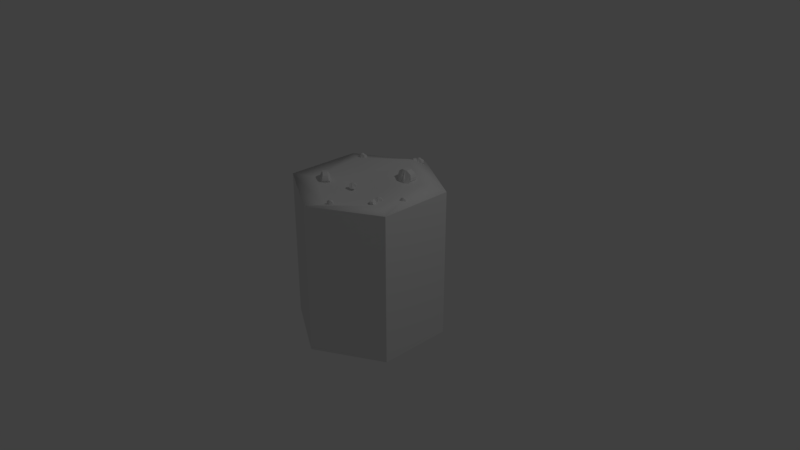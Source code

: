 # Source: fallow.blend  (saved by Blender 2.79.0; exported with 4.5.12 LTS)
import bpy
from mathutils import Matrix  # noqa: F401  (used for matrix-valued properties, if any)

bpy.ops.wm.read_factory_settings(use_empty=True)
scene = bpy.context.scene
scene.name = 'Scene'

# ---- collections
col_collection_1 = bpy.data.collections.new('Collection 1'); scene.collection.children.link(col_collection_1)
col_collection_2 = bpy.data.collections.new('Collection 2'); scene.collection.children.link(col_collection_2)
col_collection_2.hide_render = True
col_collection_2.hide_viewport = True

# ---- world
world_world = bpy.data.worlds.new('World'); scene.world = world_world
world_world.color = (0.05088, 0.05088, 0.05088)
world_world.use_sun_shadow = False
world_world.sun_shadow_jitter_overblur = 0.0
world_world.cycles.sampling_method = 'MANUAL'

# ---- cameras
cam_camera = bpy.data.cameras.new('Camera')
cam_camera.clip_end = 100.0
cam_camera.lens = 35.0
cam_camera.sensor_width = 32.0
cam_camera.sensor_height = 18.0
cam_camera.ortho_scale = 7.314
cam_camera.dof.focus_distance = 0.0
cam_camera.dof.aperture_fstop = 128.0

# ---- lights
light_lamp = bpy.data.lights.new('Lamp', 'POINT')
light_lamp.transmission_factor = 0.0
light_lamp.cutoff_distance = 30.0
light_lamp.energy = 100.0
light_lamp.shadow_buffer_clip_start = 1.001
light_lamp.shadow_soft_size = 0.1
light_lamp.shadow_maximum_resolution = 0.006
light_lamp.use_absolute_resolution = True

# ---- meshes
me_cylinder = bpy.data.meshes.new('Cylinder')
me_cylinder.from_pydata([(0.0, 1.0, -1.0), (0.0, 1.0, 1.0), (0.866, 0.5, -1.0), (0.866, 0.5, 1.0), (0.866, -0.5, -1.0), (0.866, -0.5, 1.0), (-8.742e-08, -1.0, -1.0), (-8.742e-08, -1.0, 1.0), (-0.866, -0.5, -1.0), (-0.866, -0.5, 1.0), (-0.866, 0.5, -1.0), (-0.866, 0.5, 1.0), (0.0, 1.0, -0.329), (0.866, 0.5, -0.329), (0.866, -0.5, -0.329), (-8.742e-08, -1.0, -0.329), (-0.866, -0.5, -0.329), (-0.866, 0.5, -0.329), (0.0, 1.0, 0.3272), (0.866, 0.5, 0.3272), (0.866, -0.5, 0.3272), (-8.742e-08, -1.0, 0.3272), (-0.866, -0.5, 0.3272), (-0.866, 0.5, 0.3272), (-6.257e-09, 0.69, 1.119), (0.5973, 0.3448, 1.059), (0.5987, -0.3443, 0.9861), (-6.699e-08, -0.6936, 0.9298), (-0.5987, -0.3443, 0.9861), (-0.5973, 0.3448, 1.059), (-1.484e-08, 0.2511, 1.036), (0.2264, 0.1308, 0.9979), (0.2265, -0.1304, 0.9552), (-3.76e-08, -0.2632, 0.9307), (-0.2265, -0.1304, 0.9552), (-0.2264, 0.1308, 0.9979), (-1.519e-08, 0.0043, 0.9397)], [], [(18, 1, 3, 19), (19, 3, 5, 20), (20, 5, 7, 21), (21, 7, 9, 22), (9, 7, 27, 28), (23, 11, 1, 18), (22, 9, 11, 23), (1, 11, 29, 24), (8, 16, 17, 10), (10, 17, 12, 0), (6, 15, 16, 8), (4, 14, 15, 6), (2, 13, 14, 4), (0, 12, 13, 2), (16, 22, 23, 17), (17, 23, 18, 12), (15, 21, 22, 16), (14, 20, 21, 15), (13, 19, 20, 14), (12, 18, 19, 13), (5, 3, 25, 26), (11, 9, 28, 29), (3, 1, 24, 25), (7, 5, 26, 27), (29, 28, 34, 35), (27, 26, 32, 33), (25, 24, 30, 31), (24, 29, 35, 30), (28, 27, 33, 34), (26, 25, 31, 32), (30, 35, 36), (34, 33, 36), (32, 31, 36), (35, 34, 36), (33, 32, 36), (31, 30, 36)])
me_cylinder.polygons.foreach_set('use_smooth', [0, 0, 0, 0, 1, 0, 0, 1, 0, 0, 0, 0, 0, 0, 0, 0, 0, 0, 0, 0, 1, 1, 1, 1, 1, 1, 1, 1, 1, 1, 1, 1, 1, 1, 1, 1])
_uv = me_cylinder.uv_layers.new(name='UVMap')
_uv.uv.foreach_set('vector', [0.1667, 0.2213, 0.1667, 0.3334, 0.0001035, 0.3334, 9.852e-05, 0.2213, 0.9999, 0.2212, 0.9999, 0.3334, 0.8333, 0.3334, 0.8333, 0.2212, 0.8333, 0.2212, 0.8333, 0.3334, 0.6666, 0.3334, 0.6666, 0.2212, 0.6666, 0.2212, 0.6666, 0.3334, 0.5, 0.3334, 0.5, 0.2212, 0.4928, 0.9741, 0.02122, 0.7316, 0.1697, 0.6562, 0.4931, 0.8246, 0.3334, 0.2213, 0.3334, 0.3334, 0.1667, 0.3334, 0.1667, 0.2213, 0.5, 0.2212, 0.5, 0.3334, 0.3334, 0.3334, 0.3334, 0.2213, 0.9654, 0.2523, 0.9654, 0.73, 0.8177, 0.6529, 0.8094, 0.3315, 0.5, 9.425e-05, 0.5, 0.1119, 0.3334, 0.1119, 0.3334, 9.974e-05, 0.3334, 9.974e-05, 0.3334, 0.1119, 0.1667, 0.1119, 0.1667, 0.0001064, 0.6666, 9.1e-05, 0.6666, 0.1119, 0.5, 0.1119, 0.5, 9.425e-05, 0.8333, 8.916e-05, 0.8333, 0.1119, 0.6666, 0.1119, 0.6666, 9.1e-05, 0.9999, 8.916e-05, 0.9999, 0.1119, 0.8333, 0.1119, 0.8333, 8.916e-05, 0.1667, 0.0001064, 0.1667, 0.1119, 9.386e-05, 0.1119, 8.916e-05, 0.0001134, 0.5, 0.1119, 0.5, 0.2212, 0.3334, 0.2213, 0.3334, 0.1119, 0.3334, 0.1119, 0.3334, 0.2213, 0.1667, 0.2213, 0.1667, 0.1119, 0.6666, 0.1119, 0.6666, 0.2212, 0.5, 0.2212, 0.5, 0.1119, 0.8333, 0.1119, 0.8333, 0.2212, 0.6666, 0.2212, 0.6666, 0.1119, 0.9999, 0.1119, 0.9999, 0.2212, 0.8333, 0.2212, 0.8333, 0.1119, 0.1667, 0.1119, 0.1667, 0.2213, 9.852e-05, 0.2213, 9.386e-05, 0.1119, 0.02168, 0.2496, 0.4984, 0.01176, 0.4994, 0.1633, 0.168, 0.3246, 0.9654, 0.73, 0.4928, 0.9741, 0.4931, 0.8246, 0.8177, 0.6529, 0.4984, 0.01176, 0.9654, 0.2523, 0.8094, 0.3315, 0.4994, 0.1633, 0.02122, 0.7316, 0.02168, 0.2496, 0.168, 0.3246, 0.1697, 0.6562, 0.8177, 0.6529, 0.4931, 0.8246, 0.4897, 0.6174, 0.6129, 0.5547, 0.1697, 0.6562, 0.168, 0.3246, 0.3688, 0.4316, 0.3667, 0.5562, 0.4994, 0.1633, 0.8094, 0.3315, 0.6101, 0.4327, 0.4922, 0.3691, 0.8094, 0.3315, 0.8177, 0.6529, 0.6129, 0.5547, 0.6101, 0.4327, 0.4931, 0.8246, 0.1697, 0.6562, 0.3667, 0.5562, 0.4897, 0.6174, 0.168, 0.3246, 0.4994, 0.1633, 0.4922, 0.3691, 0.3688, 0.4316, 0.6101, 0.4327, 0.6129, 0.5547, 0.4895, 0.4939, 0.4897, 0.6174, 0.3667, 0.5562, 0.4895, 0.4939, 0.3688, 0.4316, 0.4922, 0.3691, 0.4895, 0.4939, 0.6129, 0.5547, 0.4897, 0.6174, 0.4895, 0.4939, 0.3667, 0.5562, 0.3688, 0.4316, 0.4895, 0.4939, 0.4922, 0.3691, 0.6101, 0.4327, 0.4895, 0.4939])
me_cylinder.materials.append(None)
me_cylinder.use_remesh_preserve_volume = False
me_cylinder.use_remesh_preserve_attributes = False
me_cylinder.use_mirror_vertex_groups = False
me_cylinder.update()
me_cube_002 = bpy.data.meshes.new('Cube.002')
me_cube_002.from_pydata([(-1.0, -1.0, -1.0), (-0.4647, -0.4903, 1.0), (-1.0, 1.0, -1.0), (-0.4647, 0.4903, 1.0), (1.0, -1.0, -1.0), (0.4647, -0.4903, 1.0), (1.0, 1.0, -1.0), (0.4647, 0.4903, 1.0), (1.294, 0.5154, 0.5), (1.424, 0.617, 0.0), (1.404, 0.617, -0.5), (1.294, -0.5154, 0.5), (1.424, -0.617, 0.0), (1.404, -0.617, -0.5), (-1.404, -0.4894, -0.5), (-1.424, -0.4894, 0.0), (-1.294, -0.399, 0.5), (-1.294, 0.399, 0.5), (-1.424, 0.4894, 0.0), (-1.404, 0.4894, -0.5), (-0.5, -1.17, -1.0), (0.0, -1.203, -1.0), (0.5, -1.17, -1.0), (0.2324, -0.5734, 1.0), (0.0, -0.5898, 1.0), (-0.2324, -0.5734, 1.0), (0.5, 1.17, -1.0), (0.0, 1.203, -1.0), (-0.5, 1.17, -1.0), (-0.2324, 0.5734, 1.0), (0.0, 0.5898, 1.0), (0.2324, 0.5734, 1.0), (0.0, 1.084, 0.0), (0.3662, 1.054, 0.0), (-0.3662, 1.054, 0.0), (0.3662, -1.054, 0.0), (0.0, -1.084, 0.0), (-0.3662, -1.054, 0.0)], [], [(16, 1, 3, 17), (26, 33, 31, 7, 8, 9, 10, 6), (8, 7, 5, 11), (20, 37, 25, 1, 16, 15, 14, 0), (2, 28, 27, 26, 6, 4, 22, 21, 20, 0), (7, 31, 30, 29, 3, 1, 25, 24, 23, 5), (6, 10, 13, 4), (10, 9, 12, 13), (9, 8, 11, 12), (0, 14, 19, 2), (14, 15, 18, 19), (15, 16, 17, 18), (4, 13, 12, 11, 5, 23, 35, 22), (22, 35, 23, 24, 36, 21), (21, 36, 24, 25, 37, 20), (2, 19, 18, 17, 3, 29, 34, 28), (28, 34, 29, 30, 32, 27), (27, 32, 30, 31, 33, 26)])
_uv = me_cube_002.uv_layers.new(name='UVMap')
_uv.uv.foreach_set('vector', [0.5205, 0.4386, 0.5076, 0.3022, 0.6458, 0.3022, 0.633, 0.4386, 0.7339, 0.3008, 0.7131, 0.1604, 0.6958, 0.005094, 0.7307, 0.0001599, 0.852, 0.07018, 0.8722, 0.1432, 0.879, 0.2143, 0.809, 0.2949, 0.9315, 0.536, 0.928, 0.6725, 0.7898, 0.6725, 0.7863, 0.536, 0.1698, 0.3292, 0.1654, 0.4699, 0.1564, 0.6204, 0.1219, 0.6224, 0.008686, 0.5389, 0.0001599, 0.4641, 0.00209, 0.3929, 0.09495, 0.3219, 0.153, 0.01166, 0.2276, 0.0001599, 0.2987, 0.007805, 0.3695, 0.02548, 0.4355, 0.0622, 0.384, 0.3434, 0.3093, 0.3543, 0.2394, 0.3434, 0.1698, 0.3292, 0.1036, 0.293, 0.2267, 0.7851, 0.1911, 0.7913, 0.1575, 0.7876, 0.1246, 0.7787, 0.09425, 0.7605, 0.1219, 0.6224, 0.1564, 0.6204, 0.1879, 0.6247, 0.2188, 0.6318, 0.2499, 0.6461, 0.9998, 0.3022, 0.9459, 0.3927, 0.772, 0.3927, 0.718, 0.3022, 0.9459, 0.3927, 0.9459, 0.4632, 0.772, 0.4632, 0.772, 0.3927, 0.9459, 0.4632, 0.9315, 0.536, 0.7863, 0.536, 0.772, 0.4632, 0.4358, 0.6725, 0.5078, 0.582, 0.6457, 0.582, 0.7177, 0.6725, 0.5078, 0.582, 0.5078, 0.5114, 0.6457, 0.5114, 0.6457, 0.582, 0.5078, 0.5114, 0.5205, 0.4386, 0.633, 0.4386, 0.6457, 0.5114, 0.3818, 0.374, 0.4355, 0.466, 0.4157, 0.5344, 0.3821, 0.6018, 0.2499, 0.6461, 0.2188, 0.6318, 0.2646, 0.4881, 0.3093, 0.3543, 0.3093, 0.3543, 0.2646, 0.4881, 0.2188, 0.6318, 0.1879, 0.6247, 0.2151, 0.4779, 0.2394, 0.3434, 0.2394, 0.3434, 0.2151, 0.4779, 0.1879, 0.6247, 0.1564, 0.6204, 0.1654, 0.4699, 0.1698, 0.3292, 0.5143, 0.2933, 0.4358, 0.2064, 0.4469, 0.1358, 0.4686, 0.06334, 0.5947, 0.0001599, 0.6297, 0.005082, 0.6124, 0.16, 0.5894, 0.2998, 0.5894, 0.2998, 0.6124, 0.16, 0.6297, 0.005082, 0.6628, 0.006041, 0.6627, 0.1612, 0.6618, 0.3018, 0.6618, 0.3018, 0.6627, 0.1612, 0.6628, 0.006041, 0.6958, 0.005094, 0.7131, 0.1604, 0.7339, 0.3008])
me_cube_002.use_remesh_preserve_volume = False
me_cube_002.use_remesh_preserve_attributes = False
me_cube_002.use_mirror_vertex_groups = False
me_cube_002.update()
me_cube_003 = bpy.data.meshes.new('Cube.003')
me_cube_003.from_pydata([(-1.0, -1.0, -1.0), (-0.4647, -0.4903, 1.0), (-1.0, 1.0, -1.0), (-0.4647, 0.4903, 1.0), (1.0, -1.0, -1.0), (0.4647, -0.4903, 1.0), (1.0, 1.0, -1.0), (0.4647, 0.4903, 1.0), (1.294, 0.5154, 0.5), (1.424, 0.617, 0.0), (1.404, 0.617, -0.5), (1.294, -0.5154, 0.5), (1.424, -0.617, 0.0), (1.404, -0.617, -0.5), (-1.404, -0.4894, -0.5), (-1.424, -0.4894, 0.0), (-1.294, -0.399, 0.5), (-1.294, 0.399, 0.5), (-1.424, 0.4894, 0.0), (-1.404, 0.4894, -0.5), (-0.5, -1.17, -1.0), (0.0, -1.203, -1.0), (0.5, -1.17, -1.0), (0.2324, -0.5734, 1.0), (0.0, -0.5898, 1.0), (-0.2324, -0.5734, 1.0), (0.5, 1.17, -1.0), (0.0, 1.203, -1.0), (-0.5, 1.17, -1.0), (-0.2324, 0.5734, 1.0), (0.0, 0.5898, 1.0), (0.2324, 0.5734, 1.0), (0.0, 1.084, 0.0), (0.3662, 1.054, 0.0), (-0.3662, 1.054, 0.0), (0.3662, -1.054, 0.0), (0.0, -1.084, 0.0), (-0.3662, -1.054, 0.0)], [], [(16, 1, 3, 17), (26, 33, 31, 7, 8, 9, 10, 6), (8, 7, 5, 11), (20, 37, 25, 1, 16, 15, 14, 0), (2, 28, 27, 26, 6, 4, 22, 21, 20, 0), (7, 31, 30, 29, 3, 1, 25, 24, 23, 5), (6, 10, 13, 4), (10, 9, 12, 13), (9, 8, 11, 12), (0, 14, 19, 2), (14, 15, 18, 19), (15, 16, 17, 18), (4, 13, 12, 11, 5, 23, 35, 22), (22, 35, 23, 24, 36, 21), (21, 36, 24, 25, 37, 20), (2, 19, 18, 17, 3, 29, 34, 28), (28, 34, 29, 30, 32, 27), (27, 32, 30, 31, 33, 26)])
_uv = me_cube_003.uv_layers.new(name='UVMap')
_uv.uv.foreach_set('vector', [0.5205, 0.4386, 0.5076, 0.3022, 0.6458, 0.3022, 0.633, 0.4386, 0.7339, 0.3008, 0.7131, 0.1604, 0.6958, 0.005094, 0.7307, 0.0001599, 0.852, 0.07018, 0.8722, 0.1432, 0.879, 0.2143, 0.809, 0.2949, 0.9315, 0.536, 0.928, 0.6725, 0.7898, 0.6725, 0.7863, 0.536, 0.1698, 0.3292, 0.1654, 0.4699, 0.1564, 0.6204, 0.1219, 0.6224, 0.008686, 0.5389, 0.0001599, 0.4641, 0.00209, 0.3929, 0.09495, 0.3219, 0.153, 0.01166, 0.2276, 0.0001599, 0.2987, 0.007805, 0.3695, 0.02548, 0.4355, 0.0622, 0.384, 0.3434, 0.3093, 0.3543, 0.2394, 0.3434, 0.1698, 0.3292, 0.1036, 0.293, 0.2267, 0.7851, 0.1911, 0.7913, 0.1575, 0.7876, 0.1246, 0.7787, 0.09425, 0.7605, 0.1219, 0.6224, 0.1564, 0.6204, 0.1879, 0.6247, 0.2188, 0.6318, 0.2499, 0.6461, 0.9998, 0.3022, 0.9459, 0.3927, 0.772, 0.3927, 0.718, 0.3022, 0.9459, 0.3927, 0.9459, 0.4632, 0.772, 0.4632, 0.772, 0.3927, 0.9459, 0.4632, 0.9315, 0.536, 0.7863, 0.536, 0.772, 0.4632, 0.4358, 0.6725, 0.5078, 0.582, 0.6457, 0.582, 0.7177, 0.6725, 0.5078, 0.582, 0.5078, 0.5114, 0.6457, 0.5114, 0.6457, 0.582, 0.5078, 0.5114, 0.5205, 0.4386, 0.633, 0.4386, 0.6457, 0.5114, 0.3818, 0.374, 0.4355, 0.466, 0.4157, 0.5344, 0.3821, 0.6018, 0.2499, 0.6461, 0.2188, 0.6318, 0.2646, 0.4881, 0.3093, 0.3543, 0.3093, 0.3543, 0.2646, 0.4881, 0.2188, 0.6318, 0.1879, 0.6247, 0.2151, 0.4779, 0.2394, 0.3434, 0.2394, 0.3434, 0.2151, 0.4779, 0.1879, 0.6247, 0.1564, 0.6204, 0.1654, 0.4699, 0.1698, 0.3292, 0.5143, 0.2933, 0.4358, 0.2064, 0.4469, 0.1358, 0.4686, 0.06334, 0.5947, 0.0001599, 0.6297, 0.005082, 0.6124, 0.16, 0.5894, 0.2998, 0.5894, 0.2998, 0.6124, 0.16, 0.6297, 0.005082, 0.6628, 0.006041, 0.6627, 0.1612, 0.6618, 0.3018, 0.6618, 0.3018, 0.6627, 0.1612, 0.6628, 0.006041, 0.6958, 0.005094, 0.7131, 0.1604, 0.7339, 0.3008])
me_cube_003.use_remesh_preserve_volume = False
me_cube_003.use_remesh_preserve_attributes = False
me_cube_003.use_mirror_vertex_groups = False
me_cube_003.update()
me_cube_004 = bpy.data.meshes.new('Cube.004')
me_cube_004.from_pydata([(-1.0, -1.0, -1.0), (-0.4647, -0.4903, 1.0), (-1.0, 1.0, -1.0), (-0.4647, 0.4903, 1.0), (1.0, -1.0, -1.0), (0.4647, -0.4903, 1.0), (1.0, 1.0, -1.0), (0.4647, 0.4903, 1.0), (1.294, 0.5154, 0.5), (1.424, 0.617, 0.0), (1.404, 0.617, -0.5), (1.294, -0.5154, 0.5), (1.424, -0.617, 0.0), (1.404, -0.617, -0.5), (-1.404, -0.4894, -0.5), (-1.424, -0.4894, 0.0), (-1.294, -0.399, 0.5), (-1.294, 0.399, 0.5), (-1.424, 0.4894, 0.0), (-1.404, 0.4894, -0.5), (-0.5, -1.17, -1.0), (0.0, -1.203, -1.0), (0.5, -1.17, -1.0), (0.2324, -0.5734, 1.0), (0.0, -0.5898, 1.0), (-0.2324, -0.5734, 1.0), (0.5, 1.17, -1.0), (0.0, 1.203, -1.0), (-0.5, 1.17, -1.0), (-0.2324, 0.5734, 1.0), (0.0, 0.5898, 1.0), (0.2324, 0.5734, 1.0), (0.0, 1.084, 0.0), (0.3662, 1.054, 0.0), (-0.3662, 1.054, 0.0), (0.3662, -1.054, 0.0), (0.0, -1.084, 0.0), (-0.3662, -1.054, 0.0)], [], [(16, 1, 3, 17), (26, 33, 31, 7, 8, 9, 10, 6), (8, 7, 5, 11), (20, 37, 25, 1, 16, 15, 14, 0), (2, 28, 27, 26, 6, 4, 22, 21, 20, 0), (7, 31, 30, 29, 3, 1, 25, 24, 23, 5), (6, 10, 13, 4), (10, 9, 12, 13), (9, 8, 11, 12), (0, 14, 19, 2), (14, 15, 18, 19), (15, 16, 17, 18), (4, 13, 12, 11, 5, 23, 35, 22), (22, 35, 23, 24, 36, 21), (21, 36, 24, 25, 37, 20), (2, 19, 18, 17, 3, 29, 34, 28), (28, 34, 29, 30, 32, 27), (27, 32, 30, 31, 33, 26)])
_uv = me_cube_004.uv_layers.new(name='UVMap')
_uv.uv.foreach_set('vector', [0.5205, 0.4386, 0.5076, 0.3022, 0.6458, 0.3022, 0.633, 0.4386, 0.7339, 0.3008, 0.7131, 0.1604, 0.6958, 0.005094, 0.7307, 0.0001599, 0.852, 0.07018, 0.8722, 0.1432, 0.879, 0.2143, 0.809, 0.2949, 0.9315, 0.536, 0.928, 0.6725, 0.7898, 0.6725, 0.7863, 0.536, 0.1698, 0.3292, 0.1654, 0.4699, 0.1564, 0.6204, 0.1219, 0.6224, 0.008686, 0.5389, 0.0001599, 0.4641, 0.00209, 0.3929, 0.09495, 0.3219, 0.153, 0.01166, 0.2276, 0.0001599, 0.2987, 0.007805, 0.3695, 0.02548, 0.4355, 0.0622, 0.384, 0.3434, 0.3093, 0.3543, 0.2394, 0.3434, 0.1698, 0.3292, 0.1036, 0.293, 0.2267, 0.7851, 0.1911, 0.7913, 0.1575, 0.7876, 0.1246, 0.7787, 0.09425, 0.7605, 0.1219, 0.6224, 0.1564, 0.6204, 0.1879, 0.6247, 0.2188, 0.6318, 0.2499, 0.6461, 0.9998, 0.3022, 0.9459, 0.3927, 0.772, 0.3927, 0.718, 0.3022, 0.9459, 0.3927, 0.9459, 0.4632, 0.772, 0.4632, 0.772, 0.3927, 0.9459, 0.4632, 0.9315, 0.536, 0.7863, 0.536, 0.772, 0.4632, 0.4358, 0.6725, 0.5078, 0.582, 0.6457, 0.582, 0.7177, 0.6725, 0.5078, 0.582, 0.5078, 0.5114, 0.6457, 0.5114, 0.6457, 0.582, 0.5078, 0.5114, 0.5205, 0.4386, 0.633, 0.4386, 0.6457, 0.5114, 0.3818, 0.374, 0.4355, 0.466, 0.4157, 0.5344, 0.3821, 0.6018, 0.2499, 0.6461, 0.2188, 0.6318, 0.2646, 0.4881, 0.3093, 0.3543, 0.3093, 0.3543, 0.2646, 0.4881, 0.2188, 0.6318, 0.1879, 0.6247, 0.2151, 0.4779, 0.2394, 0.3434, 0.2394, 0.3434, 0.2151, 0.4779, 0.1879, 0.6247, 0.1564, 0.6204, 0.1654, 0.4699, 0.1698, 0.3292, 0.5143, 0.2933, 0.4358, 0.2064, 0.4469, 0.1358, 0.4686, 0.06334, 0.5947, 0.0001599, 0.6297, 0.005082, 0.6124, 0.16, 0.5894, 0.2998, 0.5894, 0.2998, 0.6124, 0.16, 0.6297, 0.005082, 0.6628, 0.006041, 0.6627, 0.1612, 0.6618, 0.3018, 0.6618, 0.3018, 0.6627, 0.1612, 0.6628, 0.006041, 0.6958, 0.005094, 0.7131, 0.1604, 0.7339, 0.3008])
me_cube_004.use_remesh_preserve_volume = False
me_cube_004.use_remesh_preserve_attributes = False
me_cube_004.use_mirror_vertex_groups = False
me_cube_004.update()
me_cube_005 = bpy.data.meshes.new('Cube.005')
me_cube_005.from_pydata([(-1.0, -1.0, -1.0), (-0.4647, -0.4903, 1.0), (-1.0, 1.0, -1.0), (-0.4647, 0.4903, 1.0), (1.0, -1.0, -1.0), (0.4647, -0.4903, 1.0), (1.0, 1.0, -1.0), (0.4647, 0.4903, 1.0), (1.294, 0.5154, 0.5), (1.424, 0.617, 0.0), (1.404, 0.617, -0.5), (1.294, -0.5154, 0.5), (1.424, -0.617, 0.0), (1.404, -0.617, -0.5), (-1.404, -0.4894, -0.5), (-1.424, -0.4894, 0.0), (-1.294, -0.399, 0.5), (-1.294, 0.399, 0.5), (-1.424, 0.4894, 0.0), (-1.404, 0.4894, -0.5), (-0.5, -1.17, -1.0), (0.0, -1.203, -1.0), (0.5, -1.17, -1.0), (0.2324, -0.5734, 1.0), (0.0, -0.5898, 1.0), (-0.2324, -0.5734, 1.0), (0.5, 1.17, -1.0), (0.0, 1.203, -1.0), (-0.5, 1.17, -1.0), (-0.2324, 0.5734, 1.0), (0.0, 0.5898, 1.0), (0.2324, 0.5734, 1.0), (0.0, 1.084, 0.0), (0.3662, 1.054, 0.0), (-0.3662, 1.054, 0.0), (0.3662, -1.054, 0.0), (0.0, -1.084, 0.0), (-0.3662, -1.054, 0.0)], [], [(16, 1, 3, 17), (26, 33, 31, 7, 8, 9, 10, 6), (8, 7, 5, 11), (20, 37, 25, 1, 16, 15, 14, 0), (2, 28, 27, 26, 6, 4, 22, 21, 20, 0), (7, 31, 30, 29, 3, 1, 25, 24, 23, 5), (6, 10, 13, 4), (10, 9, 12, 13), (9, 8, 11, 12), (0, 14, 19, 2), (14, 15, 18, 19), (15, 16, 17, 18), (4, 13, 12, 11, 5, 23, 35, 22), (22, 35, 23, 24, 36, 21), (21, 36, 24, 25, 37, 20), (2, 19, 18, 17, 3, 29, 34, 28), (28, 34, 29, 30, 32, 27), (27, 32, 30, 31, 33, 26)])
_uv = me_cube_005.uv_layers.new(name='UVMap')
_uv.uv.foreach_set('vector', [0.5205, 0.4386, 0.5076, 0.3022, 0.6458, 0.3022, 0.633, 0.4386, 0.7339, 0.3008, 0.7131, 0.1604, 0.6958, 0.005094, 0.7307, 0.0001599, 0.852, 0.07018, 0.8722, 0.1432, 0.879, 0.2143, 0.809, 0.2949, 0.9315, 0.536, 0.928, 0.6725, 0.7898, 0.6725, 0.7863, 0.536, 0.1698, 0.3292, 0.1654, 0.4699, 0.1564, 0.6204, 0.1219, 0.6224, 0.008686, 0.5389, 0.0001599, 0.4641, 0.00209, 0.3929, 0.09495, 0.3219, 0.153, 0.01166, 0.2276, 0.0001599, 0.2987, 0.007805, 0.3695, 0.02548, 0.4355, 0.0622, 0.384, 0.3434, 0.3093, 0.3543, 0.2394, 0.3434, 0.1698, 0.3292, 0.1036, 0.293, 0.2267, 0.7851, 0.1911, 0.7913, 0.1575, 0.7876, 0.1246, 0.7787, 0.09425, 0.7605, 0.1219, 0.6224, 0.1564, 0.6204, 0.1879, 0.6247, 0.2188, 0.6318, 0.2499, 0.6461, 0.9998, 0.3022, 0.9459, 0.3927, 0.772, 0.3927, 0.718, 0.3022, 0.9459, 0.3927, 0.9459, 0.4632, 0.772, 0.4632, 0.772, 0.3927, 0.9459, 0.4632, 0.9315, 0.536, 0.7863, 0.536, 0.772, 0.4632, 0.4358, 0.6725, 0.5078, 0.582, 0.6457, 0.582, 0.7177, 0.6725, 0.5078, 0.582, 0.5078, 0.5114, 0.6457, 0.5114, 0.6457, 0.582, 0.5078, 0.5114, 0.5205, 0.4386, 0.633, 0.4386, 0.6457, 0.5114, 0.3818, 0.374, 0.4355, 0.466, 0.4157, 0.5344, 0.3821, 0.6018, 0.2499, 0.6461, 0.2188, 0.6318, 0.2646, 0.4881, 0.3093, 0.3543, 0.3093, 0.3543, 0.2646, 0.4881, 0.2188, 0.6318, 0.1879, 0.6247, 0.2151, 0.4779, 0.2394, 0.3434, 0.2394, 0.3434, 0.2151, 0.4779, 0.1879, 0.6247, 0.1564, 0.6204, 0.1654, 0.4699, 0.1698, 0.3292, 0.5143, 0.2933, 0.4358, 0.2064, 0.4469, 0.1358, 0.4686, 0.06334, 0.5947, 0.0001599, 0.6297, 0.005082, 0.6124, 0.16, 0.5894, 0.2998, 0.5894, 0.2998, 0.6124, 0.16, 0.6297, 0.005082, 0.6628, 0.006041, 0.6627, 0.1612, 0.6618, 0.3018, 0.6618, 0.3018, 0.6627, 0.1612, 0.6628, 0.006041, 0.6958, 0.005094, 0.7131, 0.1604, 0.7339, 0.3008])
me_cube_005.use_remesh_preserve_volume = False
me_cube_005.use_remesh_preserve_attributes = False
me_cube_005.use_mirror_vertex_groups = False
me_cube_005.update()
me_cube_006 = bpy.data.meshes.new('Cube.006')
me_cube_006.from_pydata([(-0.08961, -0.1633, 0.4175), (-0.04164, -0.1176, 0.5811), (-0.08961, 0.01595, 0.4175), (-0.04164, -0.05976, 0.5877), (0.08961, -0.1633, 0.4175), (0.04164, -0.1176, 0.5828), (0.08961, 0.01595, 0.4175), (0.04164, -0.05017, 0.5749), (0.116, -0.02748, 0.5519), (0.1276, -0.01837, 0.5071), (0.1258, -0.01837, 0.4623), (0.116, -0.1198, 0.5519), (0.1276, -0.1289, 0.5071), (0.1258, -0.1289, 0.4623), (-0.1258, -0.1175, 0.4623), (-0.1263, -0.1077, 0.5122), (-0.1173, -0.1014, 0.5469), (-0.1173, -0.04593, 0.5469), (-0.1263, -0.03965, 0.5122), (-0.1258, -0.02981, 0.4623), (-0.0448, -0.1785, 0.4175), (2.512e-09, -0.1815, 0.4175), (0.0448, -0.1785, 0.4175), (0.02082, -0.125, 0.5902), (2.512e-09, -0.1265, 0.5902), (-0.02082, -0.125, 0.5902), (0.0448, 0.03114, 0.4175), (2.512e-09, 0.03414, 0.4175), (-0.0448, 0.03114, 0.4175), (-0.02082, -0.06454, 0.5968), (2.512e-09, -0.0567, 0.5968), (0.02082, -0.05695, 0.5968), (2.512e-09, -0.004155, 0.5071), (0.03281, -0.02149, 0.5071), (-0.03281, -0.02149, 0.5071), (0.03281, -0.1681, 0.5071), (2.512e-09, -0.1708, 0.5071), (-0.03281, -0.1681, 0.5071)], [], [(16, 1, 3, 17), (26, 33, 31, 7, 8, 9, 10, 6), (8, 7, 5, 11), (20, 37, 25, 1, 16, 15, 14, 0), (2, 28, 27, 26, 6, 4, 22, 21, 20, 0), (7, 31, 30, 29, 3, 1, 25, 24, 23, 5), (6, 10, 13, 4), (10, 9, 12, 13), (9, 8, 11, 12), (0, 14, 19, 2), (14, 15, 18, 19), (15, 16, 17, 18), (4, 13, 12, 11, 5, 23, 35, 22), (22, 35, 23, 24, 36, 21), (21, 36, 24, 25, 37, 20), (2, 19, 18, 17, 3, 29, 34, 28), (28, 34, 29, 30, 32, 27), (27, 32, 30, 31, 33, 26)])
_uv = me_cube_006.uv_layers.new(name='UVMap')
_uv.uv.foreach_set('vector', [0.0, 0.0, 1.0, 0.0, 1.0, 1.0, 0.0, 1.0, 0.5, 1.0, 0.8536, 0.8536, 1.0, 0.5, 0.8536, 0.1464, 0.5, 0.0, 0.1464, 0.1464, 0.0, 0.5, 0.1464, 0.8536, 0.0, 0.0, 1.0, 0.0, 1.0, 1.0, 0.0, 1.0, 0.5, 1.0, 0.8536, 0.8536, 1.0, 0.5, 0.8536, 0.1464, 0.5, 0.0, 0.1464, 0.1464, 0.0, 0.5, 0.1464, 0.8536, 0.5, 1.0, 0.7939, 0.9045, 0.9755, 0.6545, 0.9755, 0.3455, 0.7939, 0.09549, 0.5, 0.0, 0.2061, 0.09549, 0.02447, 0.3455, 0.02447, 0.6545, 0.2061, 0.9045, 0.5, 1.0, 0.7939, 0.9045, 0.9755, 0.6545, 0.9755, 0.3455, 0.7939, 0.09549, 0.5, 0.0, 0.2061, 0.09549, 0.02447, 0.3455, 0.02447, 0.6545, 0.2061, 0.9045, 0.0, 0.0, 1.0, 0.0, 1.0, 1.0, 0.0, 1.0, 0.0, 0.0, 1.0, 0.0, 1.0, 1.0, 0.0, 1.0, 0.0, 0.0, 1.0, 0.0, 1.0, 1.0, 0.0, 1.0, 0.0, 0.0, 1.0, 0.0, 1.0, 1.0, 0.0, 1.0, 0.0, 0.0, 1.0, 0.0, 1.0, 1.0, 0.0, 1.0, 0.0, 0.0, 1.0, 0.0, 1.0, 1.0, 0.0, 1.0, 0.5, 1.0, 0.8536, 0.8536, 1.0, 0.5, 0.8536, 0.1464, 0.5, 0.0, 0.1464, 0.1464, 0.0, 0.5, 0.1464, 0.8536, 0.5, 1.0, 0.933, 0.75, 0.933, 0.25, 0.5, 0.0, 0.06699, 0.25, 0.06699, 0.75, 0.5, 1.0, 0.933, 0.75, 0.933, 0.25, 0.5, 0.0, 0.06699, 0.25, 0.06699, 0.75, 0.5, 1.0, 0.8536, 0.8536, 1.0, 0.5, 0.8536, 0.1464, 0.5, 0.0, 0.1464, 0.1464, 0.0, 0.5, 0.1464, 0.8536, 0.5, 1.0, 0.933, 0.75, 0.933, 0.25, 0.5, 0.0, 0.06699, 0.25, 0.06699, 0.75, 0.5, 1.0, 0.933, 0.75, 0.933, 0.25, 0.5, 0.0, 0.06699, 0.25, 0.06699, 0.75])
me_cube_006.use_remesh_preserve_volume = False
me_cube_006.use_remesh_preserve_attributes = False
me_cube_006.use_mirror_vertex_groups = False
me_cube_006.update()
me_cube_007 = bpy.data.meshes.new('Cube.007')
me_cube_007.from_pydata([(-0.08961, -0.1633, 0.4175), (-0.04164, -0.1176, 0.5811), (-0.08961, 0.01595, 0.4175), (-0.04164, -0.05976, 0.5877), (0.08961, -0.1633, 0.4175), (0.04164, -0.1176, 0.5828), (0.08961, 0.01595, 0.4175), (0.04164, -0.05017, 0.5749), (0.116, -0.02748, 0.5519), (0.1276, -0.01837, 0.5071), (0.1258, -0.01837, 0.4623), (0.116, -0.1198, 0.5519), (0.1276, -0.1289, 0.5071), (0.1258, -0.1289, 0.4623), (-0.1258, -0.1175, 0.4623), (-0.1263, -0.1077, 0.5122), (-0.1173, -0.1014, 0.5469), (-0.1173, -0.04593, 0.5469), (-0.1263, -0.03965, 0.5122), (-0.1258, -0.02981, 0.4623), (-0.0448, -0.1785, 0.4175), (2.512e-09, -0.1815, 0.4175), (0.0448, -0.1785, 0.4175), (0.02082, -0.125, 0.5902), (2.512e-09, -0.1265, 0.5902), (-0.02082, -0.125, 0.5902), (0.0448, 0.03114, 0.4175), (2.512e-09, 0.03414, 0.4175), (-0.0448, 0.03114, 0.4175), (-0.02082, -0.06454, 0.5968), (2.512e-09, -0.0567, 0.5968), (0.02082, -0.05695, 0.5968), (2.512e-09, -0.004155, 0.5071), (0.03281, -0.02149, 0.5071), (-0.03281, -0.02149, 0.5071), (0.03281, -0.1681, 0.5071), (2.512e-09, -0.1708, 0.5071), (-0.03281, -0.1681, 0.5071)], [], [(16, 1, 3, 17), (26, 33, 31, 7, 8, 9, 10, 6), (8, 7, 5, 11), (20, 37, 25, 1, 16, 15, 14, 0), (2, 28, 27, 26, 6, 4, 22, 21, 20, 0), (7, 31, 30, 29, 3, 1, 25, 24, 23, 5), (6, 10, 13, 4), (10, 9, 12, 13), (9, 8, 11, 12), (0, 14, 19, 2), (14, 15, 18, 19), (15, 16, 17, 18), (4, 13, 12, 11, 5, 23, 35, 22), (22, 35, 23, 24, 36, 21), (21, 36, 24, 25, 37, 20), (2, 19, 18, 17, 3, 29, 34, 28), (28, 34, 29, 30, 32, 27), (27, 32, 30, 31, 33, 26)])
_uv = me_cube_007.uv_layers.new(name='UVMap')
_uv.uv.foreach_set('vector', [0.0, 0.0, 1.0, 0.0, 1.0, 1.0, 0.0, 1.0, 0.5, 1.0, 0.8536, 0.8536, 1.0, 0.5, 0.8536, 0.1464, 0.5, 0.0, 0.1464, 0.1464, 0.0, 0.5, 0.1464, 0.8536, 0.0, 0.0, 1.0, 0.0, 1.0, 1.0, 0.0, 1.0, 0.5, 1.0, 0.8536, 0.8536, 1.0, 0.5, 0.8536, 0.1464, 0.5, 0.0, 0.1464, 0.1464, 0.0, 0.5, 0.1464, 0.8536, 0.5, 1.0, 0.7939, 0.9045, 0.9755, 0.6545, 0.9755, 0.3455, 0.7939, 0.09549, 0.5, 0.0, 0.2061, 0.09549, 0.02447, 0.3455, 0.02447, 0.6545, 0.2061, 0.9045, 0.5, 1.0, 0.7939, 0.9045, 0.9755, 0.6545, 0.9755, 0.3455, 0.7939, 0.09549, 0.5, 0.0, 0.2061, 0.09549, 0.02447, 0.3455, 0.02447, 0.6545, 0.2061, 0.9045, 0.0, 0.0, 1.0, 0.0, 1.0, 1.0, 0.0, 1.0, 0.0, 0.0, 1.0, 0.0, 1.0, 1.0, 0.0, 1.0, 0.0, 0.0, 1.0, 0.0, 1.0, 1.0, 0.0, 1.0, 0.0, 0.0, 1.0, 0.0, 1.0, 1.0, 0.0, 1.0, 0.0, 0.0, 1.0, 0.0, 1.0, 1.0, 0.0, 1.0, 0.0, 0.0, 1.0, 0.0, 1.0, 1.0, 0.0, 1.0, 0.5, 1.0, 0.8536, 0.8536, 1.0, 0.5, 0.8536, 0.1464, 0.5, 0.0, 0.1464, 0.1464, 0.0, 0.5, 0.1464, 0.8536, 0.5, 1.0, 0.933, 0.75, 0.933, 0.25, 0.5, 0.0, 0.06699, 0.25, 0.06699, 0.75, 0.5, 1.0, 0.933, 0.75, 0.933, 0.25, 0.5, 0.0, 0.06699, 0.25, 0.06699, 0.75, 0.5, 1.0, 0.8536, 0.8536, 1.0, 0.5, 0.8536, 0.1464, 0.5, 0.0, 0.1464, 0.1464, 0.0, 0.5, 0.1464, 0.8536, 0.5, 1.0, 0.933, 0.75, 0.933, 0.25, 0.5, 0.0, 0.06699, 0.25, 0.06699, 0.75, 0.5, 1.0, 0.933, 0.75, 0.933, 0.25, 0.5, 0.0, 0.06699, 0.25, 0.06699, 0.75])
me_cube_007.use_remesh_preserve_volume = False
me_cube_007.use_remesh_preserve_attributes = False
me_cube_007.use_mirror_vertex_groups = False
me_cube_007.update()
me_cube_008 = bpy.data.meshes.new('Cube.008')
me_cube_008.from_pydata([(-0.08961, -0.1633, 0.4175), (-0.04164, -0.1176, 0.5811), (-0.08961, 0.01595, 0.4175), (-0.04164, -0.05976, 0.5877), (0.08961, -0.1633, 0.4175), (0.04164, -0.1176, 0.5828), (0.08961, 0.01595, 0.4175), (0.04164, -0.05017, 0.5749), (0.116, -0.02748, 0.5519), (0.1276, -0.01837, 0.5071), (0.1258, -0.01837, 0.4623), (0.116, -0.1198, 0.5519), (0.1276, -0.1289, 0.5071), (0.1258, -0.1289, 0.4623), (-0.1258, -0.1175, 0.4623), (-0.1263, -0.1077, 0.5122), (-0.1173, -0.1014, 0.5469), (-0.1173, -0.04593, 0.5469), (-0.1263, -0.03965, 0.5122), (-0.1258, -0.02981, 0.4623), (-0.0448, -0.1785, 0.4175), (2.512e-09, -0.1815, 0.4175), (0.0448, -0.1785, 0.4175), (0.02082, -0.125, 0.5902), (2.512e-09, -0.1265, 0.5902), (-0.02082, -0.125, 0.5902), (0.0448, 0.03114, 0.4175), (2.512e-09, 0.03414, 0.4175), (-0.0448, 0.03114, 0.4175), (-0.02082, -0.06454, 0.5968), (2.512e-09, -0.0567, 0.5968), (0.02082, -0.05695, 0.5968), (2.512e-09, -0.004155, 0.5071), (0.03281, -0.02149, 0.5071), (-0.03281, -0.02149, 0.5071), (0.03281, -0.1681, 0.5071), (2.512e-09, -0.1708, 0.5071), (-0.03281, -0.1681, 0.5071)], [], [(16, 1, 3, 17), (26, 33, 31, 7, 8, 9, 10, 6), (8, 7, 5, 11), (20, 37, 25, 1, 16, 15, 14, 0), (2, 28, 27, 26, 6, 4, 22, 21, 20, 0), (7, 31, 30, 29, 3, 1, 25, 24, 23, 5), (6, 10, 13, 4), (10, 9, 12, 13), (9, 8, 11, 12), (0, 14, 19, 2), (14, 15, 18, 19), (15, 16, 17, 18), (4, 13, 12, 11, 5, 23, 35, 22), (22, 35, 23, 24, 36, 21), (21, 36, 24, 25, 37, 20), (2, 19, 18, 17, 3, 29, 34, 28), (28, 34, 29, 30, 32, 27), (27, 32, 30, 31, 33, 26)])
_uv = me_cube_008.uv_layers.new(name='UVMap')
_uv.uv.foreach_set('vector', [0.0, 0.0, 1.0, 0.0, 1.0, 1.0, 0.0, 1.0, 0.5, 1.0, 0.8536, 0.8536, 1.0, 0.5, 0.8536, 0.1464, 0.5, 0.0, 0.1464, 0.1464, 0.0, 0.5, 0.1464, 0.8536, 0.0, 0.0, 1.0, 0.0, 1.0, 1.0, 0.0, 1.0, 0.5, 1.0, 0.8536, 0.8536, 1.0, 0.5, 0.8536, 0.1464, 0.5, 0.0, 0.1464, 0.1464, 0.0, 0.5, 0.1464, 0.8536, 0.5, 1.0, 0.7939, 0.9045, 0.9755, 0.6545, 0.9755, 0.3455, 0.7939, 0.09549, 0.5, 0.0, 0.2061, 0.09549, 0.02447, 0.3455, 0.02447, 0.6545, 0.2061, 0.9045, 0.5, 1.0, 0.7939, 0.9045, 0.9755, 0.6545, 0.9755, 0.3455, 0.7939, 0.09549, 0.5, 0.0, 0.2061, 0.09549, 0.02447, 0.3455, 0.02447, 0.6545, 0.2061, 0.9045, 0.0, 0.0, 1.0, 0.0, 1.0, 1.0, 0.0, 1.0, 0.0, 0.0, 1.0, 0.0, 1.0, 1.0, 0.0, 1.0, 0.0, 0.0, 1.0, 0.0, 1.0, 1.0, 0.0, 1.0, 0.0, 0.0, 1.0, 0.0, 1.0, 1.0, 0.0, 1.0, 0.0, 0.0, 1.0, 0.0, 1.0, 1.0, 0.0, 1.0, 0.0, 0.0, 1.0, 0.0, 1.0, 1.0, 0.0, 1.0, 0.5, 1.0, 0.8536, 0.8536, 1.0, 0.5, 0.8536, 0.1464, 0.5, 0.0, 0.1464, 0.1464, 0.0, 0.5, 0.1464, 0.8536, 0.5, 1.0, 0.933, 0.75, 0.933, 0.25, 0.5, 0.0, 0.06699, 0.25, 0.06699, 0.75, 0.5, 1.0, 0.933, 0.75, 0.933, 0.25, 0.5, 0.0, 0.06699, 0.25, 0.06699, 0.75, 0.5, 1.0, 0.8536, 0.8536, 1.0, 0.5, 0.8536, 0.1464, 0.5, 0.0, 0.1464, 0.1464, 0.0, 0.5, 0.1464, 0.8536, 0.5, 1.0, 0.933, 0.75, 0.933, 0.25, 0.5, 0.0, 0.06699, 0.25, 0.06699, 0.75, 0.5, 1.0, 0.933, 0.75, 0.933, 0.25, 0.5, 0.0, 0.06699, 0.25, 0.06699, 0.75])
me_cube_008.use_remesh_preserve_volume = False
me_cube_008.use_remesh_preserve_attributes = False
me_cube_008.use_mirror_vertex_groups = False
me_cube_008.update()
me_cube_009 = bpy.data.meshes.new('Cube.009')
me_cube_009.from_pydata([(-0.08961, -0.1633, 0.4175), (-0.04164, -0.1176, 0.5811), (-0.08961, 0.01595, 0.4175), (-0.04164, -0.05976, 0.5877), (0.08961, -0.1633, 0.4175), (0.04164, -0.1176, 0.5828), (0.08961, 0.01595, 0.4175), (0.04164, -0.05017, 0.5749), (0.116, -0.02748, 0.5519), (0.1276, -0.01837, 0.5071), (0.1258, -0.01837, 0.4623), (0.116, -0.1198, 0.5519), (0.1276, -0.1289, 0.5071), (0.1258, -0.1289, 0.4623), (-0.1258, -0.1175, 0.4623), (-0.1263, -0.1077, 0.5122), (-0.1173, -0.1014, 0.5469), (-0.1173, -0.04593, 0.5469), (-0.1263, -0.03965, 0.5122), (-0.1258, -0.02981, 0.4623), (-0.0448, -0.1785, 0.4175), (2.512e-09, -0.1815, 0.4175), (0.0448, -0.1785, 0.4175), (0.02082, -0.125, 0.5902), (2.512e-09, -0.1265, 0.5902), (-0.02082, -0.125, 0.5902), (0.0448, 0.03114, 0.4175), (2.512e-09, 0.03414, 0.4175), (-0.0448, 0.03114, 0.4175), (-0.02082, -0.06454, 0.5968), (2.512e-09, -0.0567, 0.5968), (0.02082, -0.05695, 0.5968), (2.512e-09, -0.004155, 0.5071), (0.03281, -0.02149, 0.5071), (-0.03281, -0.02149, 0.5071), (0.03281, -0.1681, 0.5071), (2.512e-09, -0.1708, 0.5071), (-0.03281, -0.1681, 0.5071)], [], [(16, 1, 3, 17), (26, 33, 31, 7, 8, 9, 10, 6), (8, 7, 5, 11), (20, 37, 25, 1, 16, 15, 14, 0), (2, 28, 27, 26, 6, 4, 22, 21, 20, 0), (7, 31, 30, 29, 3, 1, 25, 24, 23, 5), (6, 10, 13, 4), (10, 9, 12, 13), (9, 8, 11, 12), (0, 14, 19, 2), (14, 15, 18, 19), (15, 16, 17, 18), (4, 13, 12, 11, 5, 23, 35, 22), (22, 35, 23, 24, 36, 21), (21, 36, 24, 25, 37, 20), (2, 19, 18, 17, 3, 29, 34, 28), (28, 34, 29, 30, 32, 27), (27, 32, 30, 31, 33, 26)])
_uv = me_cube_009.uv_layers.new(name='UVMap')
_uv.uv.foreach_set('vector', [0.0, 0.0, 1.0, 0.0, 1.0, 1.0, 0.0, 1.0, 0.5, 1.0, 0.8536, 0.8536, 1.0, 0.5, 0.8536, 0.1464, 0.5, 0.0, 0.1464, 0.1464, 0.0, 0.5, 0.1464, 0.8536, 0.0, 0.0, 1.0, 0.0, 1.0, 1.0, 0.0, 1.0, 0.5, 1.0, 0.8536, 0.8536, 1.0, 0.5, 0.8536, 0.1464, 0.5, 0.0, 0.1464, 0.1464, 0.0, 0.5, 0.1464, 0.8536, 0.5, 1.0, 0.7939, 0.9045, 0.9755, 0.6545, 0.9755, 0.3455, 0.7939, 0.09549, 0.5, 0.0, 0.2061, 0.09549, 0.02447, 0.3455, 0.02447, 0.6545, 0.2061, 0.9045, 0.5, 1.0, 0.7939, 0.9045, 0.9755, 0.6545, 0.9755, 0.3455, 0.7939, 0.09549, 0.5, 0.0, 0.2061, 0.09549, 0.02447, 0.3455, 0.02447, 0.6545, 0.2061, 0.9045, 0.0, 0.0, 1.0, 0.0, 1.0, 1.0, 0.0, 1.0, 0.0, 0.0, 1.0, 0.0, 1.0, 1.0, 0.0, 1.0, 0.0, 0.0, 1.0, 0.0, 1.0, 1.0, 0.0, 1.0, 0.0, 0.0, 1.0, 0.0, 1.0, 1.0, 0.0, 1.0, 0.0, 0.0, 1.0, 0.0, 1.0, 1.0, 0.0, 1.0, 0.0, 0.0, 1.0, 0.0, 1.0, 1.0, 0.0, 1.0, 0.5, 1.0, 0.8536, 0.8536, 1.0, 0.5, 0.8536, 0.1464, 0.5, 0.0, 0.1464, 0.1464, 0.0, 0.5, 0.1464, 0.8536, 0.5, 1.0, 0.933, 0.75, 0.933, 0.25, 0.5, 0.0, 0.06699, 0.25, 0.06699, 0.75, 0.5, 1.0, 0.933, 0.75, 0.933, 0.25, 0.5, 0.0, 0.06699, 0.25, 0.06699, 0.75, 0.5, 1.0, 0.8536, 0.8536, 1.0, 0.5, 0.8536, 0.1464, 0.5, 0.0, 0.1464, 0.1464, 0.0, 0.5, 0.1464, 0.8536, 0.5, 1.0, 0.933, 0.75, 0.933, 0.25, 0.5, 0.0, 0.06699, 0.25, 0.06699, 0.75, 0.5, 1.0, 0.933, 0.75, 0.933, 0.25, 0.5, 0.0, 0.06699, 0.25, 0.06699, 0.75])
me_cube_009.use_remesh_preserve_volume = False
me_cube_009.use_remesh_preserve_attributes = False
me_cube_009.use_mirror_vertex_groups = False
me_cube_009.update()
me_cube_010 = bpy.data.meshes.new('Cube.010')
me_cube_010.from_pydata([(-0.08961, -0.1633, 0.4175), (-0.04164, -0.1176, 0.5811), (-0.08961, 0.01595, 0.4175), (-0.04164, -0.05976, 0.5877), (0.08961, -0.1633, 0.4175), (0.04164, -0.1176, 0.5828), (0.08961, 0.01595, 0.4175), (0.04164, -0.05017, 0.5749), (0.116, -0.02748, 0.5519), (0.1276, -0.01837, 0.5071), (0.1258, -0.01837, 0.4623), (0.116, -0.1198, 0.5519), (0.1276, -0.1289, 0.5071), (0.1258, -0.1289, 0.4623), (-0.1258, -0.1175, 0.4623), (-0.1263, -0.1077, 0.5122), (-0.1173, -0.1014, 0.5469), (-0.1173, -0.04593, 0.5469), (-0.1263, -0.03965, 0.5122), (-0.1258, -0.02981, 0.4623), (-0.0448, -0.1785, 0.4175), (2.512e-09, -0.1815, 0.4175), (0.0448, -0.1785, 0.4175), (0.02082, -0.125, 0.5902), (2.512e-09, -0.1265, 0.5902), (-0.02082, -0.125, 0.5902), (0.0448, 0.03114, 0.4175), (2.512e-09, 0.03414, 0.4175), (-0.0448, 0.03114, 0.4175), (-0.02082, -0.06454, 0.5968), (2.512e-09, -0.0567, 0.5968), (0.02082, -0.05695, 0.5968), (2.512e-09, -0.004155, 0.5071), (0.03281, -0.02149, 0.5071), (-0.03281, -0.02149, 0.5071), (0.03281, -0.1681, 0.5071), (2.512e-09, -0.1708, 0.5071), (-0.03281, -0.1681, 0.5071)], [], [(16, 1, 3, 17), (26, 33, 31, 7, 8, 9, 10, 6), (8, 7, 5, 11), (20, 37, 25, 1, 16, 15, 14, 0), (2, 28, 27, 26, 6, 4, 22, 21, 20, 0), (7, 31, 30, 29, 3, 1, 25, 24, 23, 5), (6, 10, 13, 4), (10, 9, 12, 13), (9, 8, 11, 12), (0, 14, 19, 2), (14, 15, 18, 19), (15, 16, 17, 18), (4, 13, 12, 11, 5, 23, 35, 22), (22, 35, 23, 24, 36, 21), (21, 36, 24, 25, 37, 20), (2, 19, 18, 17, 3, 29, 34, 28), (28, 34, 29, 30, 32, 27), (27, 32, 30, 31, 33, 26)])
_uv = me_cube_010.uv_layers.new(name='UVMap')
_uv.uv.foreach_set('vector', [0.0, 0.0, 1.0, 0.0, 1.0, 1.0, 0.0, 1.0, 0.5, 1.0, 0.8536, 0.8536, 1.0, 0.5, 0.8536, 0.1464, 0.5, 0.0, 0.1464, 0.1464, 0.0, 0.5, 0.1464, 0.8536, 0.0, 0.0, 1.0, 0.0, 1.0, 1.0, 0.0, 1.0, 0.5, 1.0, 0.8536, 0.8536, 1.0, 0.5, 0.8536, 0.1464, 0.5, 0.0, 0.1464, 0.1464, 0.0, 0.5, 0.1464, 0.8536, 0.5, 1.0, 0.7939, 0.9045, 0.9755, 0.6545, 0.9755, 0.3455, 0.7939, 0.09549, 0.5, 0.0, 0.2061, 0.09549, 0.02447, 0.3455, 0.02447, 0.6545, 0.2061, 0.9045, 0.5, 1.0, 0.7939, 0.9045, 0.9755, 0.6545, 0.9755, 0.3455, 0.7939, 0.09549, 0.5, 0.0, 0.2061, 0.09549, 0.02447, 0.3455, 0.02447, 0.6545, 0.2061, 0.9045, 0.0, 0.0, 1.0, 0.0, 1.0, 1.0, 0.0, 1.0, 0.0, 0.0, 1.0, 0.0, 1.0, 1.0, 0.0, 1.0, 0.0, 0.0, 1.0, 0.0, 1.0, 1.0, 0.0, 1.0, 0.0, 0.0, 1.0, 0.0, 1.0, 1.0, 0.0, 1.0, 0.0, 0.0, 1.0, 0.0, 1.0, 1.0, 0.0, 1.0, 0.0, 0.0, 1.0, 0.0, 1.0, 1.0, 0.0, 1.0, 0.5, 1.0, 0.8536, 0.8536, 1.0, 0.5, 0.8536, 0.1464, 0.5, 0.0, 0.1464, 0.1464, 0.0, 0.5, 0.1464, 0.8536, 0.5, 1.0, 0.933, 0.75, 0.933, 0.25, 0.5, 0.0, 0.06699, 0.25, 0.06699, 0.75, 0.5, 1.0, 0.933, 0.75, 0.933, 0.25, 0.5, 0.0, 0.06699, 0.25, 0.06699, 0.75, 0.5, 1.0, 0.8536, 0.8536, 1.0, 0.5, 0.8536, 0.1464, 0.5, 0.0, 0.1464, 0.1464, 0.0, 0.5, 0.1464, 0.8536, 0.5, 1.0, 0.933, 0.75, 0.933, 0.25, 0.5, 0.0, 0.06699, 0.25, 0.06699, 0.75, 0.5, 1.0, 0.933, 0.75, 0.933, 0.25, 0.5, 0.0, 0.06699, 0.25, 0.06699, 0.75])
me_cube_010.use_remesh_preserve_volume = False
me_cube_010.use_remesh_preserve_attributes = False
me_cube_010.use_mirror_vertex_groups = False
me_cube_010.update()
me_cube_011 = bpy.data.meshes.new('Cube.011')
me_cube_011.from_pydata([(-0.08961, -0.1633, 0.4175), (-0.04164, -0.1176, 0.5811), (-0.08961, 0.01595, 0.4175), (-0.04164, -0.05976, 0.5877), (0.08961, -0.1633, 0.4175), (0.04164, -0.1176, 0.5828), (0.08961, 0.01595, 0.4175), (0.04164, -0.05017, 0.5749), (0.116, -0.02748, 0.5519), (0.1276, -0.01837, 0.5071), (0.1258, -0.01837, 0.4623), (0.116, -0.1198, 0.5519), (0.1276, -0.1289, 0.5071), (0.1258, -0.1289, 0.4623), (-0.1258, -0.1175, 0.4623), (-0.1263, -0.1077, 0.5122), (-0.1173, -0.1014, 0.5469), (-0.1173, -0.04593, 0.5469), (-0.1263, -0.03965, 0.5122), (-0.1258, -0.02981, 0.4623), (-0.0448, -0.1785, 0.4175), (2.512e-09, -0.1815, 0.4175), (0.0448, -0.1785, 0.4175), (0.02082, -0.125, 0.5902), (2.512e-09, -0.1265, 0.5902), (-0.02082, -0.125, 0.5902), (0.0448, 0.03114, 0.4175), (2.512e-09, 0.03414, 0.4175), (-0.0448, 0.03114, 0.4175), (-0.02082, -0.06454, 0.5968), (2.512e-09, -0.0567, 0.5968), (0.02082, -0.05695, 0.5968), (2.512e-09, -0.004155, 0.5071), (0.03281, -0.02149, 0.5071), (-0.03281, -0.02149, 0.5071), (0.03281, -0.1681, 0.5071), (2.512e-09, -0.1708, 0.5071), (-0.03281, -0.1681, 0.5071)], [], [(16, 1, 3, 17), (26, 33, 31, 7, 8, 9, 10, 6), (8, 7, 5, 11), (20, 37, 25, 1, 16, 15, 14, 0), (2, 28, 27, 26, 6, 4, 22, 21, 20, 0), (7, 31, 30, 29, 3, 1, 25, 24, 23, 5), (6, 10, 13, 4), (10, 9, 12, 13), (9, 8, 11, 12), (0, 14, 19, 2), (14, 15, 18, 19), (15, 16, 17, 18), (4, 13, 12, 11, 5, 23, 35, 22), (22, 35, 23, 24, 36, 21), (21, 36, 24, 25, 37, 20), (2, 19, 18, 17, 3, 29, 34, 28), (28, 34, 29, 30, 32, 27), (27, 32, 30, 31, 33, 26)])
_uv = me_cube_011.uv_layers.new(name='UVMap')
_uv.uv.foreach_set('vector', [0.0, 0.0, 1.0, 0.0, 1.0, 1.0, 0.0, 1.0, 0.5, 1.0, 0.8536, 0.8536, 1.0, 0.5, 0.8536, 0.1464, 0.5, 0.0, 0.1464, 0.1464, 0.0, 0.5, 0.1464, 0.8536, 0.0, 0.0, 1.0, 0.0, 1.0, 1.0, 0.0, 1.0, 0.5, 1.0, 0.8536, 0.8536, 1.0, 0.5, 0.8536, 0.1464, 0.5, 0.0, 0.1464, 0.1464, 0.0, 0.5, 0.1464, 0.8536, 0.5, 1.0, 0.7939, 0.9045, 0.9755, 0.6545, 0.9755, 0.3455, 0.7939, 0.09549, 0.5, 0.0, 0.2061, 0.09549, 0.02447, 0.3455, 0.02447, 0.6545, 0.2061, 0.9045, 0.5, 1.0, 0.7939, 0.9045, 0.9755, 0.6545, 0.9755, 0.3455, 0.7939, 0.09549, 0.5, 0.0, 0.2061, 0.09549, 0.02447, 0.3455, 0.02447, 0.6545, 0.2061, 0.9045, 0.0, 0.0, 1.0, 0.0, 1.0, 1.0, 0.0, 1.0, 0.0, 0.0, 1.0, 0.0, 1.0, 1.0, 0.0, 1.0, 0.0, 0.0, 1.0, 0.0, 1.0, 1.0, 0.0, 1.0, 0.0, 0.0, 1.0, 0.0, 1.0, 1.0, 0.0, 1.0, 0.0, 0.0, 1.0, 0.0, 1.0, 1.0, 0.0, 1.0, 0.0, 0.0, 1.0, 0.0, 1.0, 1.0, 0.0, 1.0, 0.5, 1.0, 0.8536, 0.8536, 1.0, 0.5, 0.8536, 0.1464, 0.5, 0.0, 0.1464, 0.1464, 0.0, 0.5, 0.1464, 0.8536, 0.5, 1.0, 0.933, 0.75, 0.933, 0.25, 0.5, 0.0, 0.06699, 0.25, 0.06699, 0.75, 0.5, 1.0, 0.933, 0.75, 0.933, 0.25, 0.5, 0.0, 0.06699, 0.25, 0.06699, 0.75, 0.5, 1.0, 0.8536, 0.8536, 1.0, 0.5, 0.8536, 0.1464, 0.5, 0.0, 0.1464, 0.1464, 0.0, 0.5, 0.1464, 0.8536, 0.5, 1.0, 0.933, 0.75, 0.933, 0.25, 0.5, 0.0, 0.06699, 0.25, 0.06699, 0.75, 0.5, 1.0, 0.933, 0.75, 0.933, 0.25, 0.5, 0.0, 0.06699, 0.25, 0.06699, 0.75])
me_cube_011.use_remesh_preserve_volume = False
me_cube_011.use_remesh_preserve_attributes = False
me_cube_011.use_mirror_vertex_groups = False
me_cube_011.update()
me_cube_001 = bpy.data.meshes.new('Cube.001')
me_cube_001.from_pydata([(-1.0, -1.0, -1.0), (-0.4647, -0.4903, 0.8257), (-1.0, 1.0, -1.0), (-0.4647, 0.1551, 0.8985), (1.0, -1.0, -1.0), (0.4647, -0.4903, 0.8443), (1.0, 1.0, -1.0), (0.4647, 0.2621, 0.7565), (1.294, 0.5154, 0.5), (1.424, 0.617, 0.0), (1.404, 0.617, -0.5), (1.294, -0.5154, 0.5), (1.424, -0.617, 0.0), (1.404, -0.617, -0.5), (-1.404, -0.4894, -0.5), (-1.409, -0.3796, 0.05609), (-1.309, -0.3095, 0.4439), (-1.309, 0.3095, 0.4439), (-1.409, 0.3796, 0.05609), (-1.404, 0.4894, -0.5), (-0.5, -1.17, -1.0), (0.0, -1.203, -1.0), (0.5, -1.17, -1.0), (0.2324, -0.5734, 0.9272), (0.0, -0.5898, 0.9272), (-0.2324, -0.5734, 0.9272), (0.5, 1.17, -1.0), (0.0, 1.203, -1.0), (-0.5, 1.17, -1.0), (-0.2324, 0.1017, 1.0), (0.0, 0.1892, 1.0), (0.2324, 0.1865, 1.0), (0.0, 0.7756, 0.0), (0.3662, 0.5822, 0.0), (-0.3662, 0.5822, 0.0), (0.3662, -1.054, 0.0), (0.0, -1.084, 0.0), (-0.3662, -1.054, 0.0)], [], [(16, 1, 3, 17), (26, 33, 31, 7, 8, 9, 10, 6), (8, 7, 5, 11), (20, 37, 25, 1, 16, 15, 14, 0), (2, 28, 27, 26, 6, 4, 22, 21, 20, 0), (7, 31, 30, 29, 3, 1, 25, 24, 23, 5), (6, 10, 13, 4), (10, 9, 12, 13), (9, 8, 11, 12), (0, 14, 19, 2), (14, 15, 18, 19), (15, 16, 17, 18), (4, 13, 12, 11, 5, 23, 35, 22), (22, 35, 23, 24, 36, 21), (21, 36, 24, 25, 37, 20), (2, 19, 18, 17, 3, 29, 34, 28), (28, 34, 29, 30, 32, 27), (27, 32, 30, 31, 33, 26)])
me_cube_001.use_remesh_preserve_volume = False
me_cube_001.use_remesh_preserve_attributes = False
me_cube_001.use_mirror_vertex_groups = False
me_cube_001.update()

# ---- objects
ob_lamp = bpy.data.objects.new('Lamp', light_lamp)
ob_camera = bpy.data.objects.new('Camera', cam_camera)
ob_cylinder = bpy.data.objects.new('Cylinder', me_cylinder)
ob_cube_001 = bpy.data.objects.new('Cube.001', me_cube_002)
ob_cube_002 = bpy.data.objects.new('Cube.002', me_cube_003)
ob_cube_003 = bpy.data.objects.new('Cube.003', me_cube_004)
ob_cube_004 = bpy.data.objects.new('Cube.004', me_cube_005)
ob_cube_005 = bpy.data.objects.new('Cube.005', me_cube_006)
ob_cube_006 = bpy.data.objects.new('Cube.006', me_cube_007)
ob_cube_007 = bpy.data.objects.new('Cube.007', me_cube_008)
ob_cube_008 = bpy.data.objects.new('Cube.008', me_cube_009)
ob_cube_009 = bpy.data.objects.new('Cube.009', me_cube_010)
ob_cube_010 = bpy.data.objects.new('Cube.010', me_cube_011)
ob_cube = bpy.data.objects.new('Cube', me_cube_001)

# ---- transforms, parenting, visibility, modifiers, constraints
ob_lamp.location = (4.076, 1.005, 5.904)
ob_lamp.rotation_euler = (0.6503, 0.05522, 1.866)
ob_lamp.lock_rotations_4d = False
ob_lamp.empty_display_type = 'ARROWS'
ob_lamp.color = (0.0, 0.0, 0.0, 0.0)
ob_lamp.lineart.crease_threshold = 0.0
ob_camera.location = (7.481, -6.508, 5.344)
ob_camera.rotation_euler = (1.109, 0.0, 0.8149)
ob_camera.lock_rotations_4d = False
ob_camera.empty_display_type = 'ARROWS'
ob_camera.color = (0.0, 0.0, 0.0, 0.0)
ob_camera.display_type = 'WIRE'
ob_camera.lineart.crease_threshold = 0.0
ob_cylinder.location = (0.0, 0.0, 0.0)
ob_cylinder.lineart.crease_threshold = 0.0
ob_cube_001.location = (0.3394, 0.3423, 1.108)
ob_cube_001.scale = (0.07914, 0.07914, 0.07914)
ob_cube_001.lineart.crease_threshold = 0.0
ob_cube_002.location = (-0.4732, -0.2936, 1.03)
ob_cube_002.rotation_euler = (0.0, -0.0, -0.6656)
ob_cube_002.scale = (0.06136, 0.06136, 0.06136)
ob_cube_002.lineart.crease_threshold = 0.0
ob_cube_003.location = (0.07923, -0.6639, 0.9686)
ob_cube_003.rotation_euler = (0.0, -0.0, -2.892)
ob_cube_003.scale = (0.02879, 0.02879, 0.02879)
ob_cube_003.lineart.crease_threshold = 0.0
ob_cube_004.location = (0.7221, -0.08151, 1.036)
ob_cube_004.rotation_euler = (0.0, -0.0, -2.892)
ob_cube_004.scale = (0.02448, 0.02448, 0.02448)
ob_cube_004.lineart.crease_threshold = 0.0
ob_cube_005.location = (-0.5887, 0.4671, 0.8339)
ob_cube_005.scale = (0.448, 0.448, 0.448)
ob_cube_005.lineart.crease_threshold = 0.0
ob_cube_006.location = (0.03627, 0.8907, 0.8339)
ob_cube_006.scale = (0.448, 0.448, 0.448)
ob_cube_006.lineart.crease_threshold = 0.0
ob_cube_007.location = (0.03627, 0.8249, 0.8339)
ob_cube_007.rotation_euler = (0.0, -0.0, -0.8868)
ob_cube_007.scale = (0.448, 0.448, 0.448)
ob_cube_007.lineart.crease_threshold = 0.0
ob_cube_008.location = (0.4807, -0.3158, 0.8164)
ob_cube_008.rotation_euler = (0.0, -0.0, -1.103)
ob_cube_008.scale = (0.3578, 0.3578, 0.3578)
ob_cube_008.lineart.crease_threshold = 0.0
ob_cube_009.location = (0.4807, -0.2631, 0.8164)
ob_cube_009.rotation_euler = (0.0, -0.0, -2.542)
ob_cube_009.scale = (0.3578, 0.3578, 0.3578)
ob_cube_009.lineart.crease_threshold = 0.0
ob_cube_010.location = (-0.05102, -0.2107, 0.8164)
ob_cube_010.rotation_euler = (0.0, -0.0, -2.542)
ob_cube_010.scale = (0.3578, 0.3578, 0.3578)
ob_cube_010.lineart.crease_threshold = 0.0
ob_cube.location = (-0.1907, 0.3423, -0.7482)
ob_cube.lineart.crease_threshold = 0.0

# ---- collection membership
col_collection_1.objects.link(ob_lamp)
col_collection_1.objects.link(ob_camera)
col_collection_1.objects.link(ob_cylinder)
col_collection_1.objects.link(ob_cube_001)
col_collection_1.objects.link(ob_cube_002)
col_collection_1.objects.link(ob_cube_003)
col_collection_1.objects.link(ob_cube_004)
col_collection_1.objects.link(ob_cube_005)
col_collection_1.objects.link(ob_cube_006)
col_collection_1.objects.link(ob_cube_007)
col_collection_1.objects.link(ob_cube_008)
col_collection_1.objects.link(ob_cube_009)
col_collection_1.objects.link(ob_cube_010)
col_collection_2.objects.link(ob_cube)

# ---- scene / render settings (as saved in the file)
scene.camera = ob_camera
scene.frame_start = 1; scene.frame_end = 250; scene.frame_set(1)
scene.render.engine = 'BLENDER_EEVEE_NEXT'
scene.render.resolution_percentage = 50
scene.render.dither_intensity = 0.0
scene.cycles.use_denoising = False
scene.cycles.samples = 128
scene.cycles.sampling_pattern = 'TABULATED_SOBOL'
scene.cycles.use_adaptive_sampling = False
scene.cycles.use_light_tree = False
scene.cycles.blur_glossy = 0.0
scene.cycles.sample_clamp_indirect = 0.0
scene.view_settings.view_transform = 'Standard'
bpy.context.view_layer.update()
